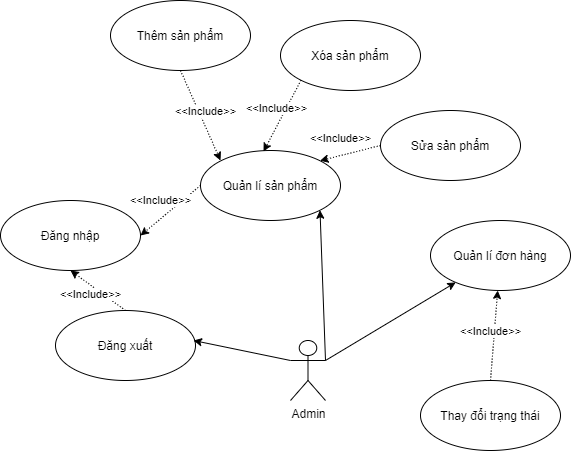

The diagram above was exported from draw.io. Its source (the exported page's mxGraphModel, read from the mxfile embedded in the PNG):
<mxGraphModel dx="572" dy="-1495" grid="1" gridSize="10" guides="1" tooltips="1" connect="1" arrows="1" fold="1" page="1" pageScale="1" pageWidth="850" pageHeight="1100" math="0" shadow="0">
  <root>
    <mxCell id="0" />
    <mxCell id="1" parent="0" />
    <mxCell id="Q9TgALgpIWy-s3ZnD-5V-10" value="Đăng xuất" style="ellipse;whiteSpace=wrap;html=1;" vertex="1" parent="1">
      <mxGeometry x="1135" y="2550" width="140" height="70" as="geometry" />
    </mxCell>
    <mxCell id="Q9TgALgpIWy-s3ZnD-5V-11" value="Đăng nhập" style="ellipse;whiteSpace=wrap;html=1;" vertex="1" parent="1">
      <mxGeometry x="1080" y="2440" width="140" height="70" as="geometry" />
    </mxCell>
    <mxCell id="Q9TgALgpIWy-s3ZnD-5V-12" value="Admin" style="shape=umlActor;verticalLabelPosition=bottom;verticalAlign=top;html=1;outlineConnect=0;" vertex="1" parent="1">
      <mxGeometry x="1370" y="2580" width="35" height="60" as="geometry" />
    </mxCell>
    <mxCell id="Q9TgALgpIWy-s3ZnD-5V-13" value="Quản lí đơn hàng" style="ellipse;whiteSpace=wrap;html=1;" vertex="1" parent="1">
      <mxGeometry x="1510" y="2460" width="140" height="70" as="geometry" />
    </mxCell>
    <mxCell id="Q9TgALgpIWy-s3ZnD-5V-14" value="" style="endArrow=classic;html=1;exitX=0;exitY=0.3333333333333333;exitDx=0;exitDy=0;exitPerimeter=0;" edge="1" parent="1" source="Q9TgALgpIWy-s3ZnD-5V-12">
      <mxGeometry width="50" height="50" relative="1" as="geometry">
        <mxPoint x="880" y="2460" as="sourcePoint" />
        <mxPoint x="1273" y="2580" as="targetPoint" />
      </mxGeometry>
    </mxCell>
    <mxCell id="Q9TgALgpIWy-s3ZnD-5V-15" value="" style="endArrow=classic;html=1;exitX=1;exitY=0.3333333333333333;exitDx=0;exitDy=0;exitPerimeter=0;" edge="1" parent="1" source="Q9TgALgpIWy-s3ZnD-5V-12" target="Q9TgALgpIWy-s3ZnD-5V-13">
      <mxGeometry width="50" height="50" relative="1" as="geometry">
        <mxPoint x="1450" y="2580" as="sourcePoint" />
        <mxPoint x="1609" y="2660" as="targetPoint" />
      </mxGeometry>
    </mxCell>
    <mxCell id="Q9TgALgpIWy-s3ZnD-5V-16" value="Quản lí sản phẩm" style="ellipse;whiteSpace=wrap;html=1;" vertex="1" parent="1">
      <mxGeometry x="1280" y="2390" width="140" height="70" as="geometry" />
    </mxCell>
    <mxCell id="Q9TgALgpIWy-s3ZnD-5V-17" value="" style="endArrow=classic;html=1;entryX=1;entryY=1;entryDx=0;entryDy=0;exitX=1;exitY=0.3333333333333333;exitDx=0;exitDy=0;exitPerimeter=0;" edge="1" parent="1" target="Q9TgALgpIWy-s3ZnD-5V-16" source="Q9TgALgpIWy-s3ZnD-5V-12">
      <mxGeometry width="50" height="50" relative="1" as="geometry">
        <mxPoint x="1420" y="2580" as="sourcePoint" />
        <mxPoint x="930" y="2410" as="targetPoint" />
      </mxGeometry>
    </mxCell>
    <mxCell id="Q9TgALgpIWy-s3ZnD-5V-18" value="" style="endArrow=classic;html=1;exitX=0;exitY=0.5;exitDx=0;exitDy=0;dashed=1;dashPattern=1 2;entryX=1;entryY=0.5;entryDx=0;entryDy=0;" edge="1" parent="1" source="Q9TgALgpIWy-s3ZnD-5V-16" target="Q9TgALgpIWy-s3ZnD-5V-11">
      <mxGeometry width="50" height="50" relative="1" as="geometry">
        <mxPoint x="980.98" y="2442" as="sourcePoint" />
        <mxPoint x="1230" y="2470" as="targetPoint" />
        <Array as="points" />
      </mxGeometry>
    </mxCell>
    <mxCell id="Q9TgALgpIWy-s3ZnD-5V-19" value="&amp;lt;&amp;lt;Include&amp;gt;&amp;gt;" style="edgeLabel;html=1;align=center;verticalAlign=middle;resizable=0;points=[];rotation=0;" vertex="1" connectable="0" parent="Q9TgALgpIWy-s3ZnD-5V-18">
      <mxGeometry x="0.3028" relative="1" as="geometry">
        <mxPoint x="-1" y="-18" as="offset" />
      </mxGeometry>
    </mxCell>
    <mxCell id="Q9TgALgpIWy-s3ZnD-5V-20" value="Thêm sản phẩm" style="ellipse;whiteSpace=wrap;html=1;" vertex="1" parent="1">
      <mxGeometry x="1190" y="2240" width="140" height="70" as="geometry" />
    </mxCell>
    <mxCell id="Q9TgALgpIWy-s3ZnD-5V-21" value="Xóa sản phẩm" style="ellipse;whiteSpace=wrap;html=1;" vertex="1" parent="1">
      <mxGeometry x="1360" y="2260" width="140" height="70" as="geometry" />
    </mxCell>
    <mxCell id="Q9TgALgpIWy-s3ZnD-5V-22" value="Sửa sản phẩm" style="ellipse;whiteSpace=wrap;html=1;" vertex="1" parent="1">
      <mxGeometry x="1460" y="2350" width="140" height="70" as="geometry" />
    </mxCell>
    <mxCell id="Q9TgALgpIWy-s3ZnD-5V-23" value="" style="endArrow=classic;html=1;exitX=0.5;exitY=1;exitDx=0;exitDy=0;dashed=1;dashPattern=1 2;exitPerimeter=0;" edge="1" parent="1" source="Q9TgALgpIWy-s3ZnD-5V-20">
      <mxGeometry width="50" height="50" relative="1" as="geometry">
        <mxPoint x="1290" y="2435" as="sourcePoint" />
        <mxPoint x="1300" y="2400" as="targetPoint" />
        <Array as="points" />
      </mxGeometry>
    </mxCell>
    <mxCell id="Q9TgALgpIWy-s3ZnD-5V-24" value="&amp;lt;&amp;lt;Include&amp;gt;&amp;gt;" style="edgeLabel;html=1;align=center;verticalAlign=middle;resizable=0;points=[];rotation=0;" vertex="1" connectable="0" parent="Q9TgALgpIWy-s3ZnD-5V-23">
      <mxGeometry x="0.3028" relative="1" as="geometry">
        <mxPoint x="-1" y="-18" as="offset" />
      </mxGeometry>
    </mxCell>
    <mxCell id="Q9TgALgpIWy-s3ZnD-5V-25" value="" style="endArrow=classic;html=1;exitX=0;exitY=1;exitDx=0;exitDy=0;dashed=1;dashPattern=1 2;entryX=0.45;entryY=0.014;entryDx=0;entryDy=0;entryPerimeter=0;" edge="1" parent="1" source="Q9TgALgpIWy-s3ZnD-5V-21" target="Q9TgALgpIWy-s3ZnD-5V-16">
      <mxGeometry width="50" height="50" relative="1" as="geometry">
        <mxPoint x="1270" y="2320" as="sourcePoint" />
        <mxPoint x="1350" y="2380" as="targetPoint" />
        <Array as="points" />
      </mxGeometry>
    </mxCell>
    <mxCell id="Q9TgALgpIWy-s3ZnD-5V-26" value="&amp;lt;&amp;lt;Include&amp;gt;&amp;gt;" style="edgeLabel;html=1;align=center;verticalAlign=middle;resizable=0;points=[];rotation=0;" vertex="1" connectable="0" parent="Q9TgALgpIWy-s3ZnD-5V-25">
      <mxGeometry x="0.3028" relative="1" as="geometry">
        <mxPoint x="-1" y="-18" as="offset" />
      </mxGeometry>
    </mxCell>
    <mxCell id="Q9TgALgpIWy-s3ZnD-5V-27" value="" style="endArrow=classic;html=1;exitX=0;exitY=0.5;exitDx=0;exitDy=0;dashed=1;dashPattern=1 2;entryX=1;entryY=0;entryDx=0;entryDy=0;" edge="1" parent="1" source="Q9TgALgpIWy-s3ZnD-5V-22" target="Q9TgALgpIWy-s3ZnD-5V-16">
      <mxGeometry width="50" height="50" relative="1" as="geometry">
        <mxPoint x="1390.5025253169415" y="2329.7487373415292" as="sourcePoint" />
        <mxPoint x="1353" y="2400.98" as="targetPoint" />
        <Array as="points" />
      </mxGeometry>
    </mxCell>
    <mxCell id="Q9TgALgpIWy-s3ZnD-5V-28" value="&amp;lt;&amp;lt;Include&amp;gt;&amp;gt;" style="edgeLabel;html=1;align=center;verticalAlign=middle;resizable=0;points=[];rotation=0;" vertex="1" connectable="0" parent="Q9TgALgpIWy-s3ZnD-5V-27">
      <mxGeometry x="0.3028" relative="1" as="geometry">
        <mxPoint x="-1" y="-18" as="offset" />
      </mxGeometry>
    </mxCell>
    <mxCell id="Q9TgALgpIWy-s3ZnD-5V-29" value="" style="endArrow=classic;html=1;exitX=0.5;exitY=0;exitDx=0;exitDy=0;dashed=1;dashPattern=1 2;entryX=0.5;entryY=1;entryDx=0;entryDy=0;" edge="1" parent="1" source="Q9TgALgpIWy-s3ZnD-5V-10" target="Q9TgALgpIWy-s3ZnD-5V-11">
      <mxGeometry width="50" height="50" relative="1" as="geometry">
        <mxPoint x="1290" y="2435" as="sourcePoint" />
        <mxPoint x="1150" y="2520" as="targetPoint" />
        <Array as="points" />
      </mxGeometry>
    </mxCell>
    <mxCell id="Q9TgALgpIWy-s3ZnD-5V-30" value="&amp;lt;&amp;lt;Include&amp;gt;&amp;gt;" style="edgeLabel;html=1;align=center;verticalAlign=middle;resizable=0;points=[];rotation=0;" vertex="1" connectable="0" parent="Q9TgALgpIWy-s3ZnD-5V-29">
      <mxGeometry x="0.3028" relative="1" as="geometry">
        <mxPoint y="9" as="offset" />
      </mxGeometry>
    </mxCell>
    <mxCell id="Q9TgALgpIWy-s3ZnD-5V-32" value="Thay đổi trạng thái" style="ellipse;whiteSpace=wrap;html=1;" vertex="1" parent="1">
      <mxGeometry x="1500" y="2620" width="140" height="70" as="geometry" />
    </mxCell>
    <mxCell id="Q9TgALgpIWy-s3ZnD-5V-34" value="" style="endArrow=classic;html=1;exitX=0.5;exitY=0;exitDx=0;exitDy=0;dashed=1;dashPattern=1 2;" edge="1" parent="1" source="Q9TgALgpIWy-s3ZnD-5V-32" target="Q9TgALgpIWy-s3ZnD-5V-13">
      <mxGeometry width="50" height="50" relative="1" as="geometry">
        <mxPoint x="1470" y="2395" as="sourcePoint" />
        <mxPoint x="1580" y="2540" as="targetPoint" />
        <Array as="points" />
      </mxGeometry>
    </mxCell>
    <mxCell id="Q9TgALgpIWy-s3ZnD-5V-35" value="&amp;lt;&amp;lt;Include&amp;gt;&amp;gt;" style="edgeLabel;html=1;align=center;verticalAlign=middle;resizable=0;points=[];rotation=0;" vertex="1" connectable="0" parent="Q9TgALgpIWy-s3ZnD-5V-34">
      <mxGeometry x="0.3028" relative="1" as="geometry">
        <mxPoint x="-5" y="9" as="offset" />
      </mxGeometry>
    </mxCell>
  </root>
</mxGraphModel>